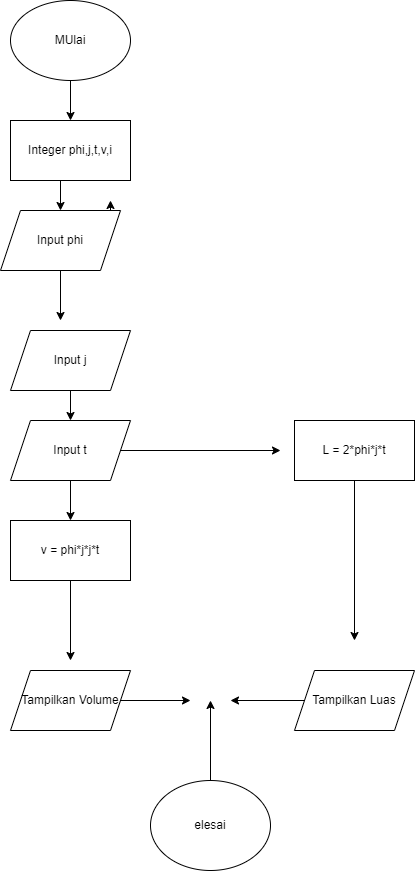

The diagram above was exported from draw.io. Its source (the exported page's mxGraphModel, read from the mxfile embedded in the PNG):
<mxGraphModel dx="868" dy="450" grid="1" gridSize="10" guides="1" tooltips="1" connect="1" arrows="1" fold="1" page="1" pageScale="1" pageWidth="827" pageHeight="1169" math="0" shadow="0">
  <root>
    <mxCell id="WIyWlLk6GJQsqaUBKTNV-0" />
    <mxCell id="WIyWlLk6GJQsqaUBKTNV-1" parent="WIyWlLk6GJQsqaUBKTNV-0" />
    <mxCell id="Dp9OZe-8bzrg1HFl32_c-19" style="edgeStyle=orthogonalEdgeStyle;rounded=0;orthogonalLoop=1;jettySize=auto;html=1;exitX=0.5;exitY=1;exitDx=0;exitDy=0;entryX=0.5;entryY=0;entryDx=0;entryDy=0;" parent="WIyWlLk6GJQsqaUBKTNV-1" source="Dp9OZe-8bzrg1HFl32_c-0" target="Dp9OZe-8bzrg1HFl32_c-1" edge="1">
      <mxGeometry relative="1" as="geometry" />
    </mxCell>
    <mxCell id="Dp9OZe-8bzrg1HFl32_c-0" value="MUlai" style="ellipse;whiteSpace=wrap;html=1;" parent="WIyWlLk6GJQsqaUBKTNV-1" vertex="1">
      <mxGeometry x="130" y="80" width="120" height="80" as="geometry" />
    </mxCell>
    <mxCell id="Dp9OZe-8bzrg1HFl32_c-18" style="edgeStyle=orthogonalEdgeStyle;rounded=0;orthogonalLoop=1;jettySize=auto;html=1;exitX=0.5;exitY=1;exitDx=0;exitDy=0;entryX=0.5;entryY=0;entryDx=0;entryDy=0;" parent="WIyWlLk6GJQsqaUBKTNV-1" source="Dp9OZe-8bzrg1HFl32_c-1" target="Dp9OZe-8bzrg1HFl32_c-2" edge="1">
      <mxGeometry relative="1" as="geometry" />
    </mxCell>
    <mxCell id="Dp9OZe-8bzrg1HFl32_c-1" value="Integer phi,j,t,v,i" style="rounded=0;whiteSpace=wrap;html=1;" parent="WIyWlLk6GJQsqaUBKTNV-1" vertex="1">
      <mxGeometry x="130" y="200" width="120" height="60" as="geometry" />
    </mxCell>
    <mxCell id="Dp9OZe-8bzrg1HFl32_c-13" style="edgeStyle=orthogonalEdgeStyle;rounded=0;orthogonalLoop=1;jettySize=auto;html=1;exitX=0.75;exitY=0;exitDx=0;exitDy=0;" parent="WIyWlLk6GJQsqaUBKTNV-1" source="Dp9OZe-8bzrg1HFl32_c-2" edge="1">
      <mxGeometry relative="1" as="geometry">
        <mxPoint x="230" y="280" as="targetPoint" />
      </mxGeometry>
    </mxCell>
    <mxCell id="Dp9OZe-8bzrg1HFl32_c-2" value="Input phi" style="shape=parallelogram;perimeter=parallelogramPerimeter;whiteSpace=wrap;html=1;fixedSize=1;" parent="WIyWlLk6GJQsqaUBKTNV-1" vertex="1">
      <mxGeometry x="120" y="290" width="120" height="60" as="geometry" />
    </mxCell>
    <mxCell id="Dp9OZe-8bzrg1HFl32_c-17" style="edgeStyle=orthogonalEdgeStyle;rounded=0;orthogonalLoop=1;jettySize=auto;html=1;exitX=0.5;exitY=1;exitDx=0;exitDy=0;entryX=0.5;entryY=0;entryDx=0;entryDy=0;" parent="WIyWlLk6GJQsqaUBKTNV-1" source="Dp9OZe-8bzrg1HFl32_c-3" target="Dp9OZe-8bzrg1HFl32_c-4" edge="1">
      <mxGeometry relative="1" as="geometry" />
    </mxCell>
    <mxCell id="Dp9OZe-8bzrg1HFl32_c-3" value="Input j" style="shape=parallelogram;perimeter=parallelogramPerimeter;whiteSpace=wrap;html=1;fixedSize=1;" parent="WIyWlLk6GJQsqaUBKTNV-1" vertex="1">
      <mxGeometry x="130" y="410" width="120" height="60" as="geometry" />
    </mxCell>
    <mxCell id="Dp9OZe-8bzrg1HFl32_c-16" style="edgeStyle=orthogonalEdgeStyle;rounded=0;orthogonalLoop=1;jettySize=auto;html=1;exitX=0.5;exitY=1;exitDx=0;exitDy=0;entryX=0.5;entryY=0;entryDx=0;entryDy=0;" parent="WIyWlLk6GJQsqaUBKTNV-1" source="Dp9OZe-8bzrg1HFl32_c-4" target="Dp9OZe-8bzrg1HFl32_c-8" edge="1">
      <mxGeometry relative="1" as="geometry" />
    </mxCell>
    <mxCell id="Dp9OZe-8bzrg1HFl32_c-20" style="edgeStyle=orthogonalEdgeStyle;rounded=0;orthogonalLoop=1;jettySize=auto;html=1;exitX=1;exitY=0.5;exitDx=0;exitDy=0;" parent="WIyWlLk6GJQsqaUBKTNV-1" source="Dp9OZe-8bzrg1HFl32_c-4" edge="1">
      <mxGeometry relative="1" as="geometry">
        <mxPoint x="400" y="530" as="targetPoint" />
      </mxGeometry>
    </mxCell>
    <mxCell id="Dp9OZe-8bzrg1HFl32_c-4" value="Input t" style="shape=parallelogram;perimeter=parallelogramPerimeter;whiteSpace=wrap;html=1;fixedSize=1;" parent="WIyWlLk6GJQsqaUBKTNV-1" vertex="1">
      <mxGeometry x="130" y="500" width="120" height="60" as="geometry" />
    </mxCell>
    <mxCell id="Dp9OZe-8bzrg1HFl32_c-21" style="edgeStyle=orthogonalEdgeStyle;rounded=0;orthogonalLoop=1;jettySize=auto;html=1;exitX=0.5;exitY=1;exitDx=0;exitDy=0;" parent="WIyWlLk6GJQsqaUBKTNV-1" source="Dp9OZe-8bzrg1HFl32_c-5" edge="1">
      <mxGeometry relative="1" as="geometry">
        <mxPoint x="474" y="720" as="targetPoint" />
      </mxGeometry>
    </mxCell>
    <mxCell id="Dp9OZe-8bzrg1HFl32_c-5" value="L = 2*phi*j*t" style="rounded=0;whiteSpace=wrap;html=1;" parent="WIyWlLk6GJQsqaUBKTNV-1" vertex="1">
      <mxGeometry x="414" y="500" width="120" height="60" as="geometry" />
    </mxCell>
    <mxCell id="Dp9OZe-8bzrg1HFl32_c-15" style="edgeStyle=orthogonalEdgeStyle;rounded=0;orthogonalLoop=1;jettySize=auto;html=1;exitX=0.5;exitY=1;exitDx=0;exitDy=0;" parent="WIyWlLk6GJQsqaUBKTNV-1" source="Dp9OZe-8bzrg1HFl32_c-8" edge="1">
      <mxGeometry relative="1" as="geometry">
        <mxPoint x="190" y="740" as="targetPoint" />
      </mxGeometry>
    </mxCell>
    <mxCell id="Dp9OZe-8bzrg1HFl32_c-8" value="v = phi*j*j*t" style="rounded=0;whiteSpace=wrap;html=1;" parent="WIyWlLk6GJQsqaUBKTNV-1" vertex="1">
      <mxGeometry x="130" y="600" width="120" height="60" as="geometry" />
    </mxCell>
    <mxCell id="Dp9OZe-8bzrg1HFl32_c-27" style="edgeStyle=orthogonalEdgeStyle;rounded=0;orthogonalLoop=1;jettySize=auto;html=1;exitX=1;exitY=0.5;exitDx=0;exitDy=0;" parent="WIyWlLk6GJQsqaUBKTNV-1" source="Dp9OZe-8bzrg1HFl32_c-9" edge="1">
      <mxGeometry relative="1" as="geometry">
        <mxPoint x="310" y="780" as="targetPoint" />
      </mxGeometry>
    </mxCell>
    <mxCell id="Dp9OZe-8bzrg1HFl32_c-9" value="Tampilkan Volume" style="shape=parallelogram;perimeter=parallelogramPerimeter;whiteSpace=wrap;html=1;fixedSize=1;" parent="WIyWlLk6GJQsqaUBKTNV-1" vertex="1">
      <mxGeometry x="130" y="750" width="120" height="60" as="geometry" />
    </mxCell>
    <mxCell id="Dp9OZe-8bzrg1HFl32_c-26" style="edgeStyle=orthogonalEdgeStyle;rounded=0;orthogonalLoop=1;jettySize=auto;html=1;exitX=0;exitY=0.5;exitDx=0;exitDy=0;" parent="WIyWlLk6GJQsqaUBKTNV-1" source="Dp9OZe-8bzrg1HFl32_c-10" edge="1">
      <mxGeometry relative="1" as="geometry">
        <mxPoint x="350" y="780" as="targetPoint" />
      </mxGeometry>
    </mxCell>
    <mxCell id="Dp9OZe-8bzrg1HFl32_c-10" value="Tampilkan Luas" style="shape=parallelogram;perimeter=parallelogramPerimeter;whiteSpace=wrap;html=1;fixedSize=1;" parent="WIyWlLk6GJQsqaUBKTNV-1" vertex="1">
      <mxGeometry x="414" y="750" width="120" height="60" as="geometry" />
    </mxCell>
    <mxCell id="Dp9OZe-8bzrg1HFl32_c-28" style="edgeStyle=orthogonalEdgeStyle;rounded=0;orthogonalLoop=1;jettySize=auto;html=1;exitX=0.5;exitY=0;exitDx=0;exitDy=0;" parent="WIyWlLk6GJQsqaUBKTNV-1" source="Dp9OZe-8bzrg1HFl32_c-11" edge="1">
      <mxGeometry relative="1" as="geometry">
        <mxPoint x="330" y="780" as="targetPoint" />
      </mxGeometry>
    </mxCell>
    <mxCell id="Dp9OZe-8bzrg1HFl32_c-11" value="elesai" style="ellipse;whiteSpace=wrap;html=1;" parent="WIyWlLk6GJQsqaUBKTNV-1" vertex="1">
      <mxGeometry x="270" y="860" width="120" height="90" as="geometry" />
    </mxCell>
    <mxCell id="Dp9OZe-8bzrg1HFl32_c-12" value="" style="endArrow=classic;html=1;rounded=0;" parent="WIyWlLk6GJQsqaUBKTNV-1" edge="1">
      <mxGeometry width="50" height="50" relative="1" as="geometry">
        <mxPoint x="180" y="350" as="sourcePoint" />
        <mxPoint x="180" y="400" as="targetPoint" />
      </mxGeometry>
    </mxCell>
  </root>
</mxGraphModel>